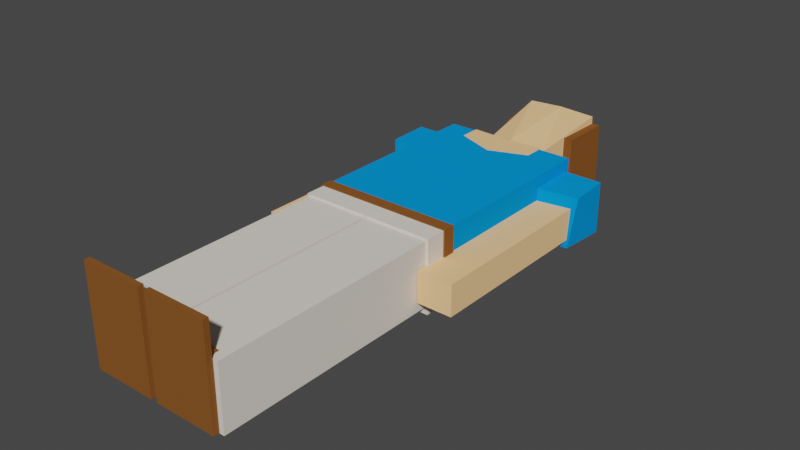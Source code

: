 # Source: humanblue.blend  (saved by Blender 2.90.8; exported with 4.5.12 LTS)
import bpy
from mathutils import Matrix  # noqa: F401  (used for matrix-valued properties, if any)

bpy.ops.wm.read_factory_settings(use_empty=True)
scene = bpy.context.scene
scene.name = 'Scene'

# ---- collections
col_collection = bpy.data.collections.new('Collection'); scene.collection.children.link(col_collection)

# ---- materials (node trees are filled in below, after node groups)
mat_shirt_002 = bpy.data.materials.new('shirt.002')
mat_shirt_002.use_transparent_shadow = False
mat_shirt_002.diffuse_color = (0.002366, 0.2942, 0.8, 1.0)
mat_skin_001 = bpy.data.materials.new('skin.001')
mat_skin_001.use_transparent_shadow = False
mat_skin_001.diffuse_color = (1.0, 0.6105, 0.2961, 1.0)
mat_belt_023 = bpy.data.materials.new('belt.023')
mat_belt_023.use_transparent_shadow = False
mat_belt_023.diffuse_color = (0.237, 0.08851, 0.0218, 1.0)
mat_belt_021 = bpy.data.materials.new('belt.021')
mat_belt_021.use_transparent_shadow = False
mat_belt_021.diffuse_color = (0.237, 0.08851, 0.0218, 1.0)
mat_belt_020 = bpy.data.materials.new('belt.020')
mat_belt_020.use_transparent_shadow = False
mat_belt_020.diffuse_color = (0.237, 0.08851, 0.0218, 1.0)
mat_belt_002 = bpy.data.materials.new('belt.002')
mat_belt_002.use_transparent_shadow = False
mat_belt_002.diffuse_color = (0.237, 0.08851, 0.0218, 1.0)
mat_skin = bpy.data.materials.new('skin')
mat_skin.use_transparent_shadow = False
mat_skin.diffuse_color = (1.0, 0.6105, 0.2961, 1.0)
mat_skin_002 = bpy.data.materials.new('skin.002')
mat_skin_002.use_transparent_shadow = False
mat_skin_002.diffuse_color = (1.0, 0.6105, 0.2961, 1.0)
mat_shirt = bpy.data.materials.new('shirt')
mat_shirt.use_transparent_shadow = False
mat_shirt.diffuse_color = (0.002366, 0.2942, 0.8, 1.0)
mat_belt_003 = bpy.data.materials.new('belt.003')
mat_belt_003.use_transparent_shadow = False
mat_belt_003.diffuse_color = (0.237, 0.08851, 0.0218, 1.0)
mat_belt_001 = bpy.data.materials.new('belt.001')
mat_belt_001.use_transparent_shadow = False
mat_belt_001.diffuse_color = (0.237, 0.08851, 0.0218, 1.0)
mat_belt = bpy.data.materials.new('belt')
mat_belt.use_transparent_shadow = False
mat_belt.diffuse_color = (0.237, 0.08851, 0.0218, 1.0)
mat_pants1 = bpy.data.materials.new('pants1')
mat_pants1.use_transparent_shadow = False
mat_pants1.diffuse_color = (0.8, 0.737, 0.6554, 1.0)

# ---- material node trees

# ---- world
world_world = bpy.data.worlds.new('World'); scene.world = world_world
world_world.use_nodes = True; world_world.node_tree.nodes.clear()
_N = world_world.node_tree.nodes; _L = world_world.node_tree.links
n0 = _N.new('ShaderNodeOutputWorld'); n0.name = 'World Output'; n0.location = (300, 300)
n1 = _N.new('ShaderNodeBackground'); n1.name = 'Background'; n1.location = (10, 300)
n1.inputs[0].default_value = (0.05088, 0.05088, 0.05088, 1.0)
_L.new(n1.outputs[0], n0.inputs[0])
n0.is_active_output = True
world_world.color = (0.05088, 0.05088, 0.05088)
world_world.use_sun_shadow = False
world_world.sun_shadow_jitter_overblur = 0.0

# ---- meshes
me_cube_013 = bpy.data.meshes.new('Cube.013')
me_cube_013.from_pydata([(1.0, 1.0, 1.0), (1.0, -1.0, 1.0), (1.0, 1.0, -1.0), (1.0, -1.0, -1.0), (-0.9017, 0.8093, 0.9928), (-1.0, -1.0, 1.0), (-1.03, 0.5719, -0.9501), (-1.0, -1.0, -1.0), (2.092, -0.3339, -0.7691), (2.092, -1.953, -0.7691), (2.197, -0.3339, -0.7561), (2.197, -1.953, -0.7561), (2.297, -0.3339, -0.7176), (2.297, -1.953, -0.7176), (2.39, -0.3339, -0.655), (2.39, -1.953, -0.655), (2.472, -0.3339, -0.5708), (2.472, -1.953, -0.5708), (2.538, -0.3339, -0.4682), (2.538, -1.953, -0.4682), (2.588, -0.3339, -0.3512), (2.588, -1.953, -0.3512), (2.619, -0.3339, -0.2242), (2.619, -1.953, -0.2242), (2.629, -0.3339, -0.09207), (2.629, -1.953, -0.09207), (2.619, -0.3339, 0.04002), (2.619, -1.953, 0.04002), (2.588, -0.3339, 0.167), (2.588, -1.953, 0.167), (2.538, -0.3339, 0.2841), (2.538, -1.953, 0.2841), (2.472, -0.3339, 0.3867), (2.472, -1.953, 0.3867), (2.39, -0.3339, 0.4709), (2.39, -1.953, 0.4709), (2.297, -0.3339, 0.5334), (2.297, -1.953, 0.5334), (2.197, -0.3339, 0.572), (2.197, -1.953, 0.572), (2.092, -0.3339, 0.585), (2.092, -1.953, 0.585), (1.987, -0.3339, 0.572), (1.987, -1.953, 0.572), (1.886, -0.3339, 0.5334), (1.886, -1.953, 0.5334), (1.793, -0.3339, 0.4709), (1.793, -1.953, 0.4709), (1.712, -0.3339, 0.3867), (1.712, -1.953, 0.3867), (1.645, -0.3339, 0.2841), (1.645, -1.953, 0.2841), (1.595, -0.3339, 0.167), (1.595, -1.953, 0.167), (1.565, -0.3339, 0.04002), (1.565, -1.953, 0.04002), (1.554, -0.3339, -0.09207), (1.554, -1.953, -0.09207), (1.565, -0.3339, -0.2242), (1.565, -1.953, -0.2242), (1.595, -0.3339, -0.3512), (1.595, -1.953, -0.3512), (1.645, -0.3339, -0.4682), (1.645, -1.953, -0.4682), (1.712, -0.3339, -0.5708), (1.712, -1.953, -0.5708), (1.793, -0.3339, -0.655), (1.793, -1.953, -0.655), (1.886, -0.3339, -0.7176), (1.886, -1.953, -0.7176), (1.987, -0.3339, -0.7561), (1.987, -1.953, -0.7561), (0.8881, -3.37, 1.791), (1.287, -3.393, 1.792), (0.8316, -5.297, 1.74), (1.231, -5.32, 1.741), (0.8949, -3.292, -1.19), (1.294, -3.315, -1.188), (0.8385, -5.219, -1.24), (1.237, -5.242, -1.239), (2.726, -3.577, 1.791), (3.121, -3.494, 1.792), (2.932, -5.484, 1.74), (3.327, -5.401, 1.741), (2.723, -3.499, -1.19), (3.117, -3.415, -1.188), (2.928, -5.406, -1.24), (3.323, -5.322, -1.239), (1.094, -2.781, 1.319), (1.094, -2.781, 1.882), (1.094, -5.406, 1.319), (1.094, -5.406, 1.882), (3.06, -2.781, 1.319), (3.06, -2.781, 1.882), (3.06, -5.406, 1.319), (3.06, -5.406, 1.882), (1.112, -4.893, 1.415), (1.112, -5.456, 1.415), (1.112, -4.893, -1.21), (1.112, -5.456, -1.21), (3.078, -4.893, 1.415), (3.078, -5.456, 1.415), (3.078, -4.893, -1.21), (3.078, -5.456, -1.21), (1.249, -2.022, 1.616), (1.068, -5.184, 1.616), (1.204, -1.965, -1.04), (1.068, -5.184, -1.543), (2.866, -1.873, 1.616), (3.217, -5.151, 1.616), (2.888, -1.984, -1.075), (3.111, -5.151, -1.543), (2.149, -1.693, -1.273), (2.195, -5.331, -1.543), (2.101, -2.009, 1.616), (2.194, -5.167, 1.616), (-0.8645, 7.563, 0.6856), (-0.8645, 0.3597, 0.6856), (-0.8645, 7.563, -0.5067), (-0.8645, 0.3597, -0.5067), (0.1056, 7.563, 0.6856), (0.1056, 0.3597, 0.6856), (0.1056, 7.563, -0.5067), (0.1056, 0.3597, -0.5067), (3.853, 7.563, 0.6856), (3.853, 0.3597, 0.6856), (3.853, 7.563, -0.5067), (3.853, 0.3597, -0.5067), (4.823, 7.563, 0.6856), (4.823, 0.3597, 0.6856), (4.823, 7.563, -0.5067), (4.823, 0.3597, -0.5067), (2.909, 1.0, 0.9895), (2.909, -1.0, 0.9895), (2.909, 1.0, -1.011), (2.909, -1.0, -1.011), (4.81, 0.8093, 0.9823), (4.909, -1.0, 0.9895), (4.938, 0.5719, -0.9606), (4.909, -1.0, -1.011), (0.3794, 15.33, -1.054), (0.3794, 15.21, -1.128), (0.3794, 16.08, -2.253), (0.3794, 15.97, -2.327), (1.778, 15.33, -1.054), (1.778, 15.21, -1.128), (1.778, 16.08, -2.253), (1.778, 15.97, -2.327), (0.3756, 15.9, -1.398), (0.3756, 15.72, -1.563), (1.774, 15.9, -1.398), (1.774, 15.71, -1.571), (0.2529, 16.13, 1.028), (0.2529, 15.92, 1.028), (0.2529, 16.13, -2.706), (0.2529, 15.92, -2.706), (1.957, 16.13, 1.028), (1.957, 15.92, 1.028), (1.957, 16.13, -2.706), (1.957, 15.92, -2.706), (2.138, 16.13, 1.028), (2.138, 15.92, 1.028), (2.138, 16.13, -2.706), (2.138, 15.92, -2.706), (3.842, 16.13, 1.028), (3.842, 15.92, 1.028), (3.842, 16.13, -2.706), (3.842, 15.92, -2.706), (2.265, 15.33, -1.054), (2.265, 15.21, -1.128), (2.265, 16.08, -2.253), (2.265, 15.97, -2.327), (3.663, 15.33, -1.054), (3.663, 15.21, -1.128), (3.663, 16.08, -2.253), (3.663, 15.97, -2.327), (2.261, 15.9, -1.398), (2.261, 15.72, -1.563), (3.659, 15.9, -1.398), (3.659, 15.71, -1.571), (0.1288, 15.9, 1.064), (0.1288, 6.453, 1.064), (0.1288, 15.9, -1.39), (0.1288, 6.453, -1.39), (1.916, 15.9, 1.064), (1.916, 6.453, 1.064), (1.916, 15.9, -1.39), (1.916, 6.453, -1.39), (1.993, 15.9, 1.064), (1.993, 6.453, 1.064), (1.993, 15.9, -1.39), (1.993, 6.453, -1.39), (3.78, 15.9, 1.064), (3.78, 6.453, 1.064), (3.78, 15.9, -1.39), (3.78, 6.453, -1.39), (0.01723, 6.32, 1.371), (0.01723, 5.859, 1.371), (0.01723, 6.32, -1.504), (0.01723, 5.859, -1.504), (3.893, 6.32, 1.371), (3.893, 5.859, 1.371), (3.893, 6.32, -1.504), (3.893, 5.859, -1.504), (0.06512, 7.105, 1.335), (0.06512, 6.129, 1.335), (0.06512, 7.105, -1.469), (0.06512, 6.129, -1.469), (3.845, 7.105, 1.335), (3.845, 6.129, 1.335), (3.845, 7.105, -1.469), (3.845, 6.129, -1.469), (0.06512, 6.149, 1.335), (0.06512, -1.186, 1.335), (0.06512, 6.149, -1.469), (0.06512, -1.186, -1.469), (3.845, 6.149, 1.335), (3.845, -1.186, 1.335), (3.845, 6.149, -1.469), (3.845, -1.186, -1.469), (0.9926, -0.4673, 1.387), (0.9926, -1.27, 1.387), (0.9926, -0.4673, -1.478), (0.9926, -1.27, -1.478), (3.112, -0.4673, 1.387), (3.112, -1.27, 1.387), (3.112, -0.4673, -1.478), (3.112, -1.27, -1.478), (2.052, 0.09773, -1.478), (2.052, -1.201, -1.478), (2.052, 0.09773, 1.387), (2.052, -1.194, 1.387)], [], [(0, 1, 3, 2), (2, 3, 7, 6), (6, 7, 5, 4), (4, 5, 1, 0), (2, 6, 4, 0), (7, 3, 1, 5), (8, 10, 11, 9), (10, 12, 13, 11), (12, 14, 15, 13), (14, 16, 17, 15), (16, 18, 19, 17), (18, 20, 21, 19), (20, 22, 23, 21), (22, 24, 25, 23), (24, 26, 27, 25), (26, 28, 29, 27), (28, 30, 31, 29), (30, 32, 33, 31), (32, 34, 35, 33), (34, 36, 37, 35), (36, 38, 39, 37), (38, 40, 41, 39), (40, 42, 43, 41), (42, 44, 45, 43), (44, 46, 47, 45), (46, 48, 49, 47), (48, 50, 51, 49), (50, 52, 53, 51), (52, 54, 55, 53), (54, 56, 57, 55), (56, 58, 59, 57), (58, 60, 61, 59), (60, 62, 63, 61), (62, 64, 65, 63), (64, 66, 67, 65), (66, 68, 69, 67), (11, 13, 15, 17, 19, 21, 23, 25, 27, 29, 31, 33, 35, 37, 39, 41, 43, 45, 47, 49, 51, 53, 55, 57, 59, 61, 63, 65, 67, 69, 71, 9), (68, 70, 71, 69), (70, 8, 9, 71), (8, 70, 68, 66, 64, 62, 60, 58, 56, 54, 52, 50, 48, 46, 44, 42, 40, 38, 36, 34, 32, 30, 28, 26, 24, 22, 20, 18, 16, 14, 12, 10), (72, 74, 75, 73), (74, 78, 79, 75), (78, 76, 77, 79), (76, 72, 73, 77), (74, 72, 76, 78), (79, 77, 73, 75), (80, 82, 83, 81), (82, 86, 87, 83), (86, 84, 85, 87), (84, 80, 81, 85), (82, 80, 84, 86), (87, 85, 81, 83), (88, 90, 91, 89), (90, 94, 95, 91), (94, 92, 93, 95), (92, 88, 89, 93), (90, 88, 92, 94), (95, 93, 89, 91), (96, 98, 99, 97), (98, 102, 103, 99), (102, 100, 101, 103), (100, 96, 97, 101), (98, 96, 100, 102), (103, 101, 97, 99), (104, 106, 107, 105), (112, 110, 111, 113), (110, 108, 109, 111), (114, 104, 105, 115), (112, 114, 108, 110), (113, 115, 105, 107), (111, 109, 115, 113), (106, 104, 114, 112), (108, 114, 115, 109), (106, 112, 113, 107), (116, 118, 119, 117), (118, 122, 123, 119), (122, 120, 121, 123), (120, 116, 117, 121), (118, 116, 120, 122), (123, 121, 117, 119), (124, 126, 127, 125), (126, 130, 131, 127), (130, 128, 129, 131), (128, 124, 125, 129), (126, 124, 128, 130), (131, 129, 125, 127), (132, 134, 135, 133), (134, 138, 139, 135), (138, 136, 137, 139), (136, 132, 133, 137), (134, 132, 136, 138), (139, 137, 133, 135), (148, 142, 143, 149), (142, 146, 147, 143), (150, 144, 145, 151), (144, 140, 141, 145), (148, 140, 144, 150), (151, 145, 141, 149), (147, 151, 149, 143), (142, 148, 150, 146), (146, 150, 151, 147), (140, 148, 149, 141), (152, 154, 155, 153), (154, 158, 159, 155), (158, 156, 157, 159), (156, 152, 153, 157), (154, 152, 156, 158), (159, 157, 153, 155), (160, 162, 163, 161), (162, 166, 167, 163), (166, 164, 165, 167), (164, 160, 161, 165), (162, 160, 164, 166), (167, 165, 161, 163), (176, 170, 171, 177), (170, 174, 175, 171), (178, 172, 173, 179), (172, 168, 169, 173), (176, 168, 172, 178), (179, 173, 169, 177), (175, 179, 177, 171), (170, 176, 178, 174), (174, 178, 179, 175), (168, 176, 177, 169), (180, 182, 183, 181), (182, 186, 187, 183), (186, 184, 185, 187), (184, 180, 181, 185), (182, 180, 184, 186), (187, 185, 181, 183), (188, 190, 191, 189), (190, 194, 195, 191), (194, 192, 193, 195), (192, 188, 189, 193), (190, 188, 192, 194), (195, 193, 189, 191), (196, 198, 199, 197), (198, 202, 203, 199), (202, 200, 201, 203), (200, 196, 197, 201), (198, 196, 200, 202), (203, 201, 197, 199), (204, 206, 207, 205), (206, 210, 211, 207), (210, 208, 209, 211), (208, 204, 205, 209), (206, 204, 208, 210), (211, 209, 205, 207), (212, 214, 215, 213), (214, 218, 219, 215), (218, 216, 217, 219), (216, 212, 213, 217), (214, 212, 216, 218), (219, 217, 213, 215), (220, 222, 223, 221), (228, 226, 227, 229), (226, 224, 225, 227), (230, 220, 221, 231), (228, 230, 224, 226), (229, 231, 221, 223), (227, 225, 231, 229), (222, 220, 230, 228), (224, 230, 231, 225), (222, 228, 229, 223)])
me_cube_013.polygons.foreach_set('material_index', [0, 0, 0, 0, 0, 0, 1, 1, 1, 1, 1, 1, 1, 1, 1, 1, 1, 1, 1, 1, 1, 1, 1, 1, 1, 1, 1, 1, 1, 1, 1, 1, 1, 1, 1, 1, 1, 1, 1, 1, 2, 2, 2, 2, 2, 2, 3, 3, 3, 3, 3, 3, 4, 4, 4, 4, 4, 4, 5, 5, 5, 5, 5, 5, 6, 6, 6, 6, 6, 6, 6, 6, 6, 6, 7, 7, 7, 7, 7, 7, 6, 6, 6, 6, 6, 6, 8, 8, 8, 8, 8, 8, 9, 9, 9, 9, 9, 9, 9, 9, 9, 9, 5, 5, 5, 5, 5, 5, 10, 10, 10, 10, 10, 10, 11, 11, 11, 11, 11, 11, 11, 11, 11, 11, 12, 12, 12, 12, 12, 12, 12, 12, 12, 12, 12, 12, 11, 11, 11, 11, 11, 11, 12, 12, 12, 12, 12, 12, 8, 8, 8, 8, 8, 8, 1, 1, 1, 1, 1, 1, 1, 1, 1, 1])
_uv = me_cube_013.uv_layers.new(name='UVMap')
_uv.uv.foreach_set('vector', [0.375, 0.0, 0.625, 0.0, 0.625, 0.25, 0.375, 0.25, 0.375, 0.25, 0.625, 0.25, 0.625, 0.5, 0.375, 0.5, 0.375, 0.5, 0.625, 0.5, 0.625, 0.75, 0.375, 0.75, 0.375, 0.75, 0.625, 0.75, 0.625, 1.0, 0.375, 1.0, 0.125, 0.5, 0.375, 0.5, 0.375, 0.75, 0.125, 0.75, 0.625, 0.5, 0.875, 0.5, 0.875, 0.75, 0.625, 0.75, 1.0, 0.5, 0.9688, 0.5, 0.9688, 1.0, 1.0, 1.0, 0.9688, 0.5, 0.9375, 0.5, 0.9375, 1.0, 0.9688, 1.0, 0.9375, 0.5, 0.9062, 0.5, 0.9062, 1.0, 0.9375, 1.0, 0.9062, 0.5, 0.875, 0.5, 0.875, 1.0, 0.9062, 1.0, 0.875, 0.5, 0.8438, 0.5, 0.8438, 1.0, 0.875, 1.0, 0.8438, 0.5, 0.8125, 0.5, 0.8125, 1.0, 0.8438, 1.0, 0.8125, 0.5, 0.7812, 0.5, 0.7812, 1.0, 0.8125, 1.0, 0.7812, 0.5, 0.75, 0.5, 0.75, 1.0, 0.7812, 1.0, 0.75, 0.5, 0.7188, 0.5, 0.7188, 1.0, 0.75, 1.0, 0.7188, 0.5, 0.6875, 0.5, 0.6875, 1.0, 0.7188, 1.0, 0.6875, 0.5, 0.6562, 0.5, 0.6562, 1.0, 0.6875, 1.0, 0.6562, 0.5, 0.625, 0.5, 0.625, 1.0, 0.6562, 1.0, 0.625, 0.5, 0.5938, 0.5, 0.5938, 1.0, 0.625, 1.0, 0.5938, 0.5, 0.5625, 0.5, 0.5625, 1.0, 0.5938, 1.0, 0.5625, 0.5, 0.5312, 0.5, 0.5312, 1.0, 0.5625, 1.0, 0.5312, 0.5, 0.5, 0.5, 0.5, 1.0, 0.5312, 1.0, 0.5, 0.5, 0.4688, 0.5, 0.4688, 1.0, 0.5, 1.0, 0.4688, 0.5, 0.4375, 0.5, 0.4375, 1.0, 0.4688, 1.0, 0.4375, 0.5, 0.4062, 0.5, 0.4062, 1.0, 0.4375, 1.0, 0.4062, 0.5, 0.375, 0.5, 0.375, 1.0, 0.4062, 1.0, 0.375, 0.5, 0.3438, 0.5, 0.3438, 1.0, 0.375, 1.0, 0.3438, 0.5, 0.3125, 0.5, 0.3125, 1.0, 0.3438, 1.0, 0.3125, 0.5, 0.2812, 0.5, 0.2812, 1.0, 0.3125, 1.0, 0.2812, 0.5, 0.25, 0.5, 0.25, 1.0, 0.2812, 1.0, 0.25, 0.5, 0.2188, 0.5, 0.2188, 1.0, 0.25, 1.0, 0.2188, 0.5, 0.1875, 0.5, 0.1875, 1.0, 0.2188, 1.0, 0.1875, 0.5, 0.1562, 0.5, 0.1562, 1.0, 0.1875, 1.0, 0.1562, 0.5, 0.125, 0.5, 0.125, 1.0, 0.1562, 1.0, 0.125, 0.5, 0.09375, 0.5, 0.09375, 1.0, 0.125, 1.0, 0.09375, 0.5, 0.0625, 0.5, 0.0625, 1.0, 0.09375, 1.0, 0.2968, 0.4854, 0.3418, 0.4717, 0.3833, 0.4496, 0.4197, 0.4197, 0.4496, 0.3833, 0.4717, 0.3418, 0.4854, 0.2968, 0.49, 0.25, 0.4854, 0.2032, 0.4717, 0.1582, 0.4496, 0.1167, 0.4197, 0.08029, 0.3833, 0.05045, 0.3418, 0.02827, 0.2968, 0.01461, 0.25, 0.01, 0.2032, 0.01461, 0.1582, 0.02827, 0.1167, 0.05045, 0.08029, 0.08029, 0.05045, 0.1167, 0.02827, 0.1582, 0.01461, 0.2032, 0.01, 0.25, 0.01461, 0.2968, 0.02827, 0.3418, 0.05045, 0.3833, 0.08029, 0.4197, 0.1167, 0.4496, 0.1582, 0.4717, 0.2032, 0.4854, 0.25, 0.49, 0.0625, 0.5, 0.03125, 0.5, 0.03125, 1.0, 0.0625, 1.0, 0.03125, 0.5, 0.0, 0.5, 0.0, 1.0, 0.03125, 1.0, 0.75, 0.49, 0.7032, 0.4854, 0.6582, 0.4717, 0.6167, 0.4496, 0.5803, 0.4197, 0.5504, 0.3833, 0.5283, 0.3418, 0.5146, 0.2968, 0.51, 0.25, 0.5146, 0.2032, 0.5283, 0.1582, 0.5504, 0.1167, 0.5803, 0.08029, 0.6167, 0.05045, 0.6582, 0.02827, 0.7032, 0.01461, 0.75, 0.01, 0.7968, 0.01461, 0.8418, 0.02827, 0.8833, 0.05045, 0.9197, 0.08029, 0.9496, 0.1167, 0.9717, 0.1582, 0.9854, 0.2032, 0.99, 0.25, 0.9854, 0.2968, 0.9717, 0.3418, 0.9496, 0.3833, 0.9197, 0.4197, 0.8833, 0.4496, 0.8418, 0.4717, 0.7968, 0.4854, 0.375, 0.0, 0.375, 0.25, 0.625, 0.25, 0.625, 0.0, 0.375, 0.25, 0.375, 0.5, 0.625, 0.5, 0.625, 0.25, 0.375, 0.5, 0.375, 0.75, 0.625, 0.75, 0.625, 0.5, 0.375, 0.75, 0.375, 1.0, 0.625, 1.0, 0.625, 0.75, 0.125, 0.5, 0.125, 0.75, 0.375, 0.75, 0.375, 0.5, 0.625, 0.5, 0.625, 0.75, 0.875, 0.75, 0.875, 0.5, 0.375, 0.0, 0.375, 0.25, 0.625, 0.25, 0.625, 0.0, 0.375, 0.25, 0.375, 0.5, 0.625, 0.5, 0.625, 0.25, 0.375, 0.5, 0.375, 0.75, 0.625, 0.75, 0.625, 0.5, 0.375, 0.75, 0.375, 1.0, 0.625, 1.0, 0.625, 0.75, 0.125, 0.5, 0.125, 0.75, 0.375, 0.75, 0.375, 0.5, 0.625, 0.5, 0.625, 0.75, 0.875, 0.75, 0.875, 0.5, 0.375, 0.0, 0.375, 0.25, 0.625, 0.25, 0.625, 0.0, 0.375, 0.25, 0.375, 0.5, 0.625, 0.5, 0.625, 0.25, 0.375, 0.5, 0.375, 0.75, 0.625, 0.75, 0.625, 0.5, 0.375, 0.75, 0.375, 1.0, 0.625, 1.0, 0.625, 0.75, 0.125, 0.5, 0.125, 0.75, 0.375, 0.75, 0.375, 0.5, 0.625, 0.5, 0.625, 0.75, 0.875, 0.75, 0.875, 0.5, 0.375, 0.0, 0.375, 0.25, 0.625, 0.25, 0.625, 0.0, 0.375, 0.25, 0.375, 0.5, 0.625, 0.5, 0.625, 0.25, 0.375, 0.5, 0.375, 0.75, 0.625, 0.75, 0.625, 0.5, 0.375, 0.75, 0.375, 1.0, 0.625, 1.0, 0.625, 0.75, 0.125, 0.5, 0.125, 0.75, 0.375, 0.75, 0.375, 0.5, 0.625, 0.5, 0.625, 0.75, 0.875, 0.75, 0.875, 0.5, 0.375, 0.0, 0.375, 0.25, 0.625, 0.25, 0.625, 0.0, 0.375, 0.375, 0.375, 0.5, 0.625, 0.5, 0.625, 0.375, 0.375, 0.5, 0.375, 0.75, 0.625, 0.75, 0.625, 0.5, 0.375, 0.875, 0.375, 1.0, 0.625, 1.0, 0.625, 0.875, 0.25, 0.5, 0.25, 0.75, 0.375, 0.75, 0.375, 0.5, 0.75, 0.5, 0.75, 0.75, 0.875, 0.75, 0.875, 0.5, 0.625, 0.5, 0.625, 0.75, 0.75, 0.75, 0.75, 0.5, 0.125, 0.5, 0.125, 0.75, 0.25, 0.75, 0.25, 0.5, 0.375, 0.75, 0.375, 0.875, 0.625, 0.875, 0.625, 0.75, 0.375, 0.25, 0.375, 0.375, 0.625, 0.375, 0.625, 0.25, 0.375, 0.0, 0.375, 0.25, 0.625, 0.25, 0.625, 0.0, 0.375, 0.25, 0.375, 0.5, 0.625, 0.5, 0.625, 0.25, 0.375, 0.5, 0.375, 0.75, 0.625, 0.75, 0.625, 0.5, 0.375, 0.75, 0.375, 1.0, 0.625, 1.0, 0.625, 0.75, 0.125, 0.5, 0.125, 0.75, 0.375, 0.75, 0.375, 0.5, 0.625, 0.5, 0.625, 0.75, 0.875, 0.75, 0.875, 0.5, 0.375, 0.0, 0.375, 0.25, 0.625, 0.25, 0.625, 0.0, 0.375, 0.25, 0.375, 0.5, 0.625, 0.5, 0.625, 0.25, 0.375, 0.5, 0.375, 0.75, 0.625, 0.75, 0.625, 0.5, 0.375, 0.75, 0.375, 1.0, 0.625, 1.0, 0.625, 0.75, 0.125, 0.5, 0.125, 0.75, 0.375, 0.75, 0.375, 0.5, 0.625, 0.5, 0.625, 0.75, 0.875, 0.75, 0.875, 0.5, 0.375, 0.0, 0.375, 0.25, 0.625, 0.25, 0.625, 0.0, 0.375, 0.25, 0.375, 0.5, 0.625, 0.5, 0.625, 0.25, 0.375, 0.5, 0.375, 0.75, 0.625, 0.75, 0.625, 0.5, 0.375, 0.75, 0.375, 1.0, 0.625, 1.0, 0.625, 0.75, 0.125, 0.5, 0.125, 0.75, 0.375, 0.75, 0.375, 0.5, 0.625, 0.5, 0.625, 0.75, 0.875, 0.75, 0.875, 0.5, 0.375, 0.125, 0.375, 0.25, 0.625, 0.25, 0.625, 0.125, 0.375, 0.25, 0.375, 0.5, 0.625, 0.5, 0.625, 0.25, 0.375, 0.625, 0.375, 0.75, 0.625, 0.75, 0.625, 0.625, 0.375, 0.75, 0.375, 1.0, 0.625, 1.0, 0.625, 0.75, 0.125, 0.625, 0.125, 0.75, 0.375, 0.75, 0.375, 0.625, 0.625, 0.625, 0.625, 0.75, 0.875, 0.75, 0.875, 0.625, 0.625, 0.5, 0.625, 0.625, 0.875, 0.625, 0.875, 0.5, 0.125, 0.5, 0.125, 0.625, 0.375, 0.625, 0.375, 0.5, 0.375, 0.5, 0.375, 0.625, 0.625, 0.625, 0.625, 0.5, 0.375, 0.0, 0.375, 0.125, 0.625, 0.125, 0.625, 0.0, 0.375, 0.0, 0.375, 0.25, 0.625, 0.25, 0.625, 0.0, 0.375, 0.25, 0.375, 0.5, 0.625, 0.5, 0.625, 0.25, 0.375, 0.5, 0.375, 0.75, 0.625, 0.75, 0.625, 0.5, 0.375, 0.75, 0.375, 1.0, 0.625, 1.0, 0.625, 0.75, 0.125, 0.5, 0.125, 0.75, 0.375, 0.75, 0.375, 0.5, 0.625, 0.5, 0.625, 0.75, 0.875, 0.75, 0.875, 0.5, 0.375, 0.0, 0.375, 0.25, 0.625, 0.25, 0.625, 0.0, 0.375, 0.25, 0.375, 0.5, 0.625, 0.5, 0.625, 0.25, 0.375, 0.5, 0.375, 0.75, 0.625, 0.75, 0.625, 0.5, 0.375, 0.75, 0.375, 1.0, 0.625, 1.0, 0.625, 0.75, 0.125, 0.5, 0.125, 0.75, 0.375, 0.75, 0.375, 0.5, 0.625, 0.5, 0.625, 0.75, 0.875, 0.75, 0.875, 0.5, 0.375, 0.125, 0.375, 0.25, 0.625, 0.25, 0.625, 0.125, 0.375, 0.25, 0.375, 0.5, 0.625, 0.5, 0.625, 0.25, 0.375, 0.625, 0.375, 0.75, 0.625, 0.75, 0.625, 0.625, 0.375, 0.75, 0.375, 1.0, 0.625, 1.0, 0.625, 0.75, 0.125, 0.625, 0.125, 0.75, 0.375, 0.75, 0.375, 0.625, 0.625, 0.625, 0.625, 0.75, 0.875, 0.75, 0.875, 0.625, 0.625, 0.5, 0.625, 0.625, 0.875, 0.625, 0.875, 0.5, 0.125, 0.5, 0.125, 0.625, 0.375, 0.625, 0.375, 0.5, 0.375, 0.5, 0.375, 0.625, 0.625, 0.625, 0.625, 0.5, 0.375, 0.0, 0.375, 0.125, 0.625, 0.125, 0.625, 0.0, 0.375, 0.0, 0.375, 0.25, 0.625, 0.25, 0.625, 0.0, 0.375, 0.25, 0.375, 0.5, 0.625, 0.5, 0.625, 0.25, 0.375, 0.5, 0.375, 0.75, 0.625, 0.75, 0.625, 0.5, 0.375, 0.75, 0.375, 1.0, 0.625, 1.0, 0.625, 0.75, 0.125, 0.5, 0.125, 0.75, 0.375, 0.75, 0.375, 0.5, 0.625, 0.5, 0.625, 0.75, 0.875, 0.75, 0.875, 0.5, 0.375, 0.0, 0.375, 0.25, 0.625, 0.25, 0.625, 0.0, 0.375, 0.25, 0.375, 0.5, 0.625, 0.5, 0.625, 0.25, 0.375, 0.5, 0.375, 0.75, 0.625, 0.75, 0.625, 0.5, 0.375, 0.75, 0.375, 1.0, 0.625, 1.0, 0.625, 0.75, 0.125, 0.5, 0.125, 0.75, 0.375, 0.75, 0.375, 0.5, 0.625, 0.5, 0.625, 0.75, 0.875, 0.75, 0.875, 0.5, 0.375, 0.0, 0.375, 0.25, 0.625, 0.25, 0.625, 0.0, 0.375, 0.25, 0.375, 0.5, 0.625, 0.5, 0.625, 0.25, 0.375, 0.5, 0.375, 0.75, 0.625, 0.75, 0.625, 0.5, 0.375, 0.75, 0.375, 1.0, 0.625, 1.0, 0.625, 0.75, 0.125, 0.5, 0.125, 0.75, 0.375, 0.75, 0.375, 0.5, 0.625, 0.5, 0.625, 0.75, 0.875, 0.75, 0.875, 0.5, 0.375, 0.0, 0.375, 0.25, 0.625, 0.25, 0.625, 0.0, 0.375, 0.25, 0.375, 0.5, 0.625, 0.5, 0.625, 0.25, 0.375, 0.5, 0.375, 0.75, 0.625, 0.75, 0.625, 0.5, 0.375, 0.75, 0.375, 1.0, 0.625, 1.0, 0.625, 0.75, 0.125, 0.5, 0.125, 0.75, 0.375, 0.75, 0.375, 0.5, 0.625, 0.5, 0.625, 0.75, 0.875, 0.75, 0.875, 0.5, 0.375, 0.0, 0.375, 0.25, 0.625, 0.25, 0.625, 0.0, 0.375, 0.25, 0.375, 0.5, 0.625, 0.5, 0.625, 0.25, 0.375, 0.5, 0.375, 0.75, 0.625, 0.75, 0.625, 0.5, 0.375, 0.75, 0.375, 1.0, 0.625, 1.0, 0.625, 0.75, 0.125, 0.5, 0.125, 0.75, 0.375, 0.75, 0.375, 0.5, 0.625, 0.5, 0.625, 0.75, 0.875, 0.75, 0.875, 0.5, 0.375, 0.0, 0.375, 0.25, 0.625, 0.25, 0.625, 0.0, 0.375, 0.375, 0.375, 0.5, 0.625, 0.5, 0.625, 0.375, 0.375, 0.5, 0.375, 0.75, 0.625, 0.75, 0.625, 0.5, 0.375, 0.875, 0.375, 1.0, 0.625, 1.0, 0.625, 0.875, 0.25, 0.5, 0.25, 0.75, 0.375, 0.75, 0.375, 0.5, 0.75, 0.5, 0.75, 0.75, 0.875, 0.75, 0.875, 0.5, 0.625, 0.5, 0.625, 0.75, 0.75, 0.75, 0.75, 0.5, 0.125, 0.5, 0.125, 0.75, 0.25, 0.75, 0.25, 0.5, 0.375, 0.75, 0.375, 0.875, 0.625, 0.875, 0.625, 0.75, 0.375, 0.25, 0.375, 0.375, 0.625, 0.375, 0.625, 0.25])
me_cube_013.materials.append(mat_shirt_002)
me_cube_013.materials.append(mat_skin_001)
me_cube_013.materials.append(mat_belt_023)
me_cube_013.materials.append(mat_belt_021)
me_cube_013.materials.append(mat_belt_020)
me_cube_013.materials.append(mat_belt_002)
me_cube_013.materials.append(mat_skin)
me_cube_013.materials.append(mat_skin_002)
me_cube_013.materials.append(mat_shirt)
me_cube_013.materials.append(mat_belt_003)
me_cube_013.materials.append(mat_belt_001)
me_cube_013.materials.append(mat_belt)
me_cube_013.materials.append(mat_pants1)
me_cube_013.use_mirror_x = True
me_cube_013.update()

# ---- objects
ob_cube_011 = bpy.data.objects.new('Cube.011', me_cube_013)

# ---- transforms, parenting, visibility, modifiers, constraints
ob_cube_011.location = (0.0, 0.0, 0.0)
ob_cube_011.scale = (-0.1713, 0.122, 0.122)
ob_cube_011.delta_rotation_euler = (3.142, 0.0, 0.0)
ob_cube_011.lineart.crease_threshold = 0.0
ob_cube_011.use_mesh_mirror_x = True

# ---- collection membership
col_collection.objects.link(ob_cube_011)

# ---- scene / render settings (as saved in the file)
scene.frame_start = 1; scene.frame_end = 250; scene.frame_set(1)
scene.render.engine = 'BLENDER_EEVEE_NEXT'
scene.cycles.use_denoising = False
scene.cycles.samples = 128
scene.cycles.sampling_pattern = 'TABULATED_SOBOL'
scene.cycles.use_adaptive_sampling = False
scene.cycles.use_light_tree = False
scene.view_settings.view_transform = 'Filmic'
bpy.context.view_layer.update()

# ---- added for rendering (the .blend has no active camera and no usable light): camera, sun
cam_auto = bpy.data.cameras.new('AutoCamera')
cam_auto.lens = 50.0
cam_auto.sensor_width = 36.0
cam_auto.clip_end = 1000.0
ob_auto_camera = bpy.data.objects.new('AutoCamera', cam_auto)
scene.collection.objects.link(ob_auto_camera)
ob_auto_camera.location = (2.33356, -3.85158, 2.18491)
ob_auto_camera.rotation_euler = (1.09748, -7.21219e-08, 0.694738)
scene.camera = ob_auto_camera
light_auto_sun = bpy.data.lights.new('AutoSun', 'SUN')
light_auto_sun.energy = 3.0
light_auto_sun.angle = 0.0523599
ob_auto_sun = bpy.data.objects.new('AutoSun', light_auto_sun)
scene.collection.objects.link(ob_auto_sun)
ob_auto_sun.rotation_euler = (0.872665, 0.174533, 0.523599)
bpy.context.view_layer.update()
